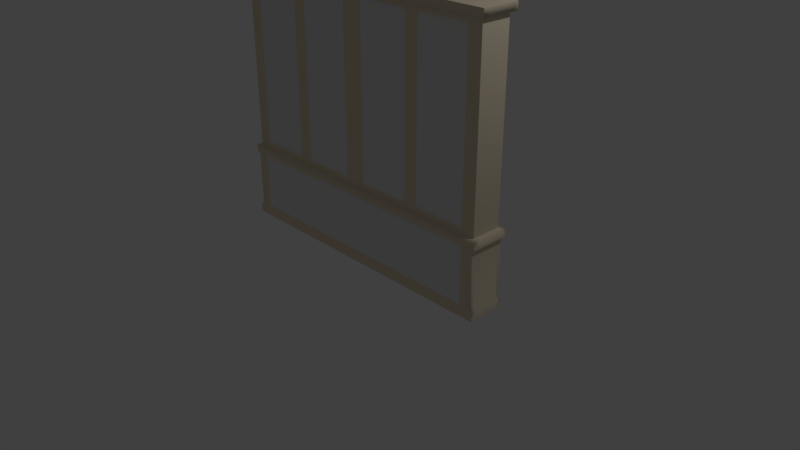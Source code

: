 # Source: Shelf.blend  (saved by Blender 2.79.0; exported with 4.5.12 LTS)
import bpy
from mathutils import Matrix  # noqa: F401  (used for matrix-valued properties, if any)

bpy.ops.wm.read_factory_settings(use_empty=True)
scene = bpy.context.scene
scene.name = 'Scene'

# ---- collections
col_collection_1 = bpy.data.collections.new('Collection 1'); scene.collection.children.link(col_collection_1)

# ---- materials (node trees are filled in below, after node groups)
mat_wood = bpy.data.materials.new('Wood')
mat_wood.alpha_threshold = 0.0
mat_wood.use_transparent_shadow = False
mat_wood.diffuse_color = (0.8, 0.6944, 0.525, 1.0)
mat_wood.roughness = 0.5
mat_wood.line_color = (0.0, 0.0, 0.0, 1.0)
mat_panels = bpy.data.materials.new('Panels')
mat_panels.alpha_threshold = 0.0
mat_panels.use_transparent_shadow = False
mat_panels.diffuse_color = (1.0, 1.0, 1.0, 1.0)
mat_panels.roughness = 0.5
mat_glass = bpy.data.materials.new('Glass')
mat_glass.alpha_threshold = 0.0
mat_glass.use_transparent_shadow = False
mat_glass.roughness = 0.5
mat_texture = bpy.data.materials.new('Texture')
mat_texture.alpha_threshold = 0.0
mat_texture.use_transparent_shadow = False
mat_texture.roughness = 0.5
mat_drawers = bpy.data.materials.new('Drawers')
mat_drawers.alpha_threshold = 0.0
mat_drawers.use_transparent_shadow = False
mat_drawers.roughness = 0.5

# ---- material node trees

# ---- world
world_world = bpy.data.worlds.new('World'); scene.world = world_world
world_world.color = (0.05088, 0.05088, 0.05088)
world_world.use_sun_shadow = False
world_world.sun_shadow_jitter_overblur = 0.0
world_world.cycles.sampling_method = 'MANUAL'

# ---- cameras
cam_camera = bpy.data.cameras.new('Camera')
cam_camera.clip_end = 100.0
cam_camera.lens = 35.0
cam_camera.sensor_width = 32.0
cam_camera.sensor_height = 18.0
cam_camera.ortho_scale = 7.314
cam_camera.dof.focus_distance = 0.0
cam_camera.dof.aperture_fstop = 128.0

# ---- lights
light_lamp = bpy.data.lights.new('Lamp', 'POINT')
light_lamp.transmission_factor = 0.0
light_lamp.cutoff_distance = 30.0
light_lamp.energy = 100.0
light_lamp.shadow_buffer_clip_start = 1.001
light_lamp.shadow_soft_size = 0.1
light_lamp.shadow_maximum_resolution = 0.006
light_lamp.use_absolute_resolution = True

# ---- meshes
me_cube_002 = bpy.data.meshes.new('Cube.002')
me_cube_002.from_pydata([(0.9333, -0.3998, 3.391), (0.9336, -0.4002, 1.017), (0.9336, -0.2575, 1.017), (0.9336, -0.2575, 3.391), (-3.339e-07, -0.4002, 1.017), (-3.339e-07, -0.2543, 1.017), (-0.000339, -0.3998, 3.391), (0.9336, -0.2575, 3.391), (-3.339e-07, -0.2543, 3.391), (0.07377, -0.3998, 3.391), (0.8794, -0.3998, 3.391), (0.07468, -0.4002, 1.017), (0.8803, -0.4002, 1.017), (0.9334, -0.3999, 3.315), (0.9335, -0.4001, 1.092), (-3.278e-07, -0.2543, 1.092), (-3.278e-07, -0.2543, 3.316), (-0.0001132, -0.4001, 1.092), (-0.0002261, -0.3999, 3.315), (0.07437, -0.4001, 1.092), (0.07407, -0.3999, 3.315), (0.88, -0.4001, 1.092), (0.8797, -0.3999, 3.315), (0.4319, -0.3998, 3.391), (0.526, -0.3998, 3.391), (0.4322, -0.4002, 1.017), (0.5263, -0.4002, 1.017), (0.432, -0.3999, 3.315), (0.5261, -0.3999, 3.315), (0.4321, -0.4001, 1.092), (0.5262, -0.4001, 1.092)], [], [(7, 3, 2, 5, 15, 16, 8), (16, 8, 6, 18), (21, 12, 1, 14), (17, 4, 11, 19), (30, 26, 12, 21), (24, 28, 22, 10), (28, 30, 21, 22), (6, 18, 20, 9), (18, 17, 19, 20), (10, 22, 13, 0), (22, 21, 14, 13), (5, 15, 17, 4), (15, 16, 18, 17), (20, 19, 29, 27), (27, 29, 30, 28), (9, 20, 27, 23), (23, 27, 28, 24), (19, 11, 25, 29), (29, 25, 26, 30)])
me_cube_002.polygons.foreach_set('material_index', [0, 0, 0, 0, 0, 0, 2, 0, 0, 0, 0, 0, 0, 2, 0, 0, 0, 0, 0])
_uv = me_cube_002.uv_layers.new(name='UVMap')
_uv.uv.foreach_set('vector', [0.0, 0.0, 0.0, 0.0, 0.0, 0.0, 0.0, 0.0, 0.0, 0.0, 0.0, 0.0, 0.0, 0.0, 0.0, 0.0, 0.0, 0.0, 0.5002, 0.25, 0.3335, 0.1667, 0.0, 0.0, 0.0, 0.0, 0.0, 0.0, 0.0, 0.0, 0.0, 0.0, 0.0, 0.0, 0.0, 0.0, 0.0, 0.0, 0.0, 0.0, 0.0, 0.0, 0.0, 0.0, 0.0, 0.0, 0.0, 0.0, 0.0, 0.0, 0.0, 0.0, 0.0, 0.0, 0.0, 0.0, 0.0, 0.0, 0.0, 0.0, 0.0, 0.0, 0.0, 0.0, 0.0, 0.0, 0.0, 0.0, 0.0, 0.0, 0.0, 0.0, 0.0, 0.0, 0.0, 0.0, 0.0, 0.0, 0.0, 0.0, 0.0, 0.0, 0.0, 0.0, 0.0, 0.0, 0.0, 0.0, 0.0, 0.0, 0.0, 0.0, 0.0, 0.0, 0.0, 0.0, 0.0, 0.0, 0.1667, 0.08334, 0.0, 0.0, 0.0, 0.0, 0.0, 0.0, 0.3335, 0.1667, 0.1667, 0.08334, 0.0, 0.0, 0.0, 0.0, 0.0, 0.0, 0.0, 0.0, 0.0, 0.0, 0.0, 0.0, 0.0, 0.0, 0.0, 0.0, 0.0, 0.0, 0.0, 0.0, 0.0, 0.0, 0.0, 0.0, 0.0, 0.0, 0.0, 0.0, 0.0, 0.0, 0.0, 0.0, 0.0, 0.0, 0.0, 0.0, 0.0, 0.0, 0.0, 0.0, 0.0, 0.0, 0.0, 0.0, 0.0, 0.0, 0.0, 0.0])
me_cube_002.materials.append(mat_wood)
me_cube_002.materials.append(mat_panels)
me_cube_002.materials.append(mat_glass)
me_cube_002.use_remesh_preserve_volume = False
me_cube_002.use_remesh_preserve_attributes = False
me_cube_002.use_mirror_vertex_groups = False
me_cube_002.update()
me_untitled = bpy.data.meshes.new('Untitled')
me_untitled.from_pydata([(0.9336, 0.2577, 1.017), (0.9336, -0.2575, 1.017), (-3.339e-07, -0.2543, 1.017), (-3.339e-07, 0.2609, 1.017), (0.9336, 0.2577, 3.391), (0.9336, -0.2575, 3.391), (-3.339e-07, -0.2543, 3.391), (-3.339e-07, 0.2609, 3.391), (-3.278e-07, 0.2609, 2.993), (-3.278e-07, 0.2609, 2.906), (-3.278e-07, 0.2609, 2.499), (-3.278e-07, 0.2609, 2.412), (-3.278e-07, 0.2609, 1.992), (-3.278e-07, 0.2609, 1.905), (-3.278e-07, 0.2609, 1.493), (-3.278e-07, 0.2609, 1.407), (-3.278e-07, -0.2543, 2.993), (-3.278e-07, -0.2543, 2.906), (-3.278e-07, -0.2543, 2.499), (-3.278e-07, -0.2543, 2.412), (-3.278e-07, -0.2543, 1.992), (-3.278e-07, -0.2543, 1.905), (-3.278e-07, -0.2543, 1.493), (-3.278e-07, -0.2543, 1.407), (0.9336, -0.2575, 1.407), (0.9336, -0.2575, 1.493), (0.9336, -0.2575, 1.905), (0.9336, -0.2575, 1.992), (0.9336, -0.2575, 2.412), (0.9336, -0.2575, 2.499), (0.9336, -0.2575, 2.906), (0.9336, -0.2575, 2.993), (0.9336, 0.2577, 2.993), (0.9336, 0.2577, 2.906), (0.9336, 0.2577, 2.499), (0.9336, 0.2577, 2.412), (0.9336, 0.2577, 1.992), (0.9336, 0.2577, 1.905), (0.9336, 0.2577, 1.493), (0.9336, 0.2577, 1.407), (0.02167, 0.2609, 2.499), (0.02167, 0.2609, 2.906), (0.02167, 0.2609, 1.992), (0.02167, 0.2609, 2.412), (0.02167, 0.2609, 1.493), (0.02167, 0.2609, 1.905), (0.02167, 0.2609, 1.017), (0.02167, 0.2609, 1.407), (0.02167, 0.2609, 2.993), (0.02167, 0.2609, 3.391), (0.02167, -0.2543, 1.407), (0.02167, -0.2543, 1.017), (0.02167, -0.2543, 3.391), (0.02167, -0.2543, 1.905), (0.02167, -0.2543, 1.493), (0.02167, -0.2543, 2.412), (0.02167, -0.2543, 1.992), (0.02167, -0.2543, 2.906), (0.02167, -0.2543, 2.499), (0.02167, -0.2543, 2.993)], [], [(32, 31, 5, 4), (23, 15, 14, 22), (13, 21, 53, 45), (2, 3, 46, 51), (0, 1, 24, 39), (19, 11, 10, 18), (14, 13, 45, 44), (21, 13, 12, 20), (22, 14, 44, 54), (21, 22, 54, 53), (17, 9, 8, 16), (39, 24, 25, 38), (38, 25, 26, 37), (37, 26, 27, 36), (36, 27, 28, 35), (35, 28, 29, 34), (34, 29, 30, 33), (33, 30, 31, 32), (32, 8, 16, 31), (9, 8, 32, 33), (16, 17, 30, 31), (9, 33, 30, 17), (34, 10, 18, 29), (35, 28, 19, 11), (36, 12, 20, 27), (37, 26, 21, 13), (25, 38, 14, 22), (39, 24, 23, 15), (18, 19, 28, 29), (11, 10, 34, 35), (13, 12, 36, 37), (15, 14, 38, 39), (20, 21, 26, 27), (22, 23, 24, 25), (59, 48, 49, 52), (51, 46, 47, 50), (58, 40, 41, 57), (56, 42, 43, 55), (54, 44, 45, 53), (19, 20, 56, 55), (20, 12, 42, 56), (11, 19, 55, 43), (8, 7, 49, 48), (17, 18, 58, 57), (3, 15, 47, 46), (18, 10, 40, 58), (23, 2, 51, 50), (7, 6, 52, 49), (9, 17, 57, 41), (6, 16, 59, 52), (12, 11, 43, 42), (10, 9, 41, 40), (16, 8, 48, 59), (15, 23, 50, 47), (0, 46, 47, 39), (38, 44, 45, 37), (35, 36, 42, 43), (34, 40, 41, 33), (4, 32, 48, 49), (5, 52, 59, 31), (30, 57, 58, 29), (27, 28, 55, 56), (25, 26, 53, 54), (24, 50, 51, 1)])
me_untitled.polygons.foreach_set('material_index', [0, 0, 0, 0, 0, 0, 0, 0, 0, 0, 0, 0, 0, 0, 0, 0, 0, 0, 0, 0, 0, 0, 0, 0, 0, 0, 0, 0, 0, 0, 0, 0, 0, 0, 0, 0, 0, 0, 0, 0, 0, 0, 0, 0, 0, 0, 0, 0, 0, 0, 0, 0, 0, 0, 0, 0, 0, 0, 0, 2, 2, 2, 2, 2])
_uv = me_untitled.uv_layers.new(name='UVMap')
_uv.uv.foreach_set('vector', [0.9628, 0.2406, 0.9628, 0.2406, 0.9628, 0.2406, 0.9628, 0.2406, 0.0, 0.0, 0.0, 0.0, 0.0, 0.0, 0.0, 0.0, 0.0, 0.0, 0.0, 0.0, 0.0, 0.0, 0.0, 0.0, 0.0, 0.0, 0.0, 0.0, 0.0, 0.0, 0.0, 0.0, 0.9628, 0.2406, 0.9628, 0.2406, 0.9628, 0.2406, 0.9628, 0.2406, 0.0, 0.0, 0.0, 0.0, 0.0, 0.0, 0.0, 0.0, 0.0, 0.0, 0.0, 0.0, 0.0, 0.0, 0.0, 0.0, 0.0, 0.0, 0.0, 0.0, 0.0, 0.0, 0.0, 0.0, 0.0, 0.0, 0.0, 0.0, 0.0, 0.0, 0.0, 0.0, 0.0, 0.0, 0.0, 0.0, 0.0, 0.0, 0.0, 0.0, 0.0, 0.0, 0.0, 0.0, 0.0, 0.0, 0.0, 0.0, 0.9628, 0.2406, 0.9628, 0.2406, 0.9628, 0.2406, 0.9628, 0.2406, 0.9628, 0.2406, 0.9628, 0.2406, 0.9628, 0.2406, 0.9628, 0.2406, 0.9628, 0.2406, 0.9628, 0.2406, 0.9628, 0.2406, 0.9628, 0.2406, 0.9628, 0.2406, 0.9628, 0.2406, 0.9628, 0.2406, 0.9628, 0.2406, 0.9628, 0.2406, 0.9628, 0.2406, 0.9628, 0.2406, 0.9628, 0.2406, 0.9628, 0.2406, 0.9628, 0.2406, 0.9628, 0.2406, 0.9628, 0.2406, 0.9628, 0.2406, 0.9628, 0.2406, 0.9628, 0.2406, 0.9628, 0.2406, 0.9628, 0.2406, 0.0, 0.0, 0.0, 0.0, 0.9628, 0.2406, 0.0, 0.0, 0.0, 0.0, 0.9628, 0.2406, 0.9628, 0.2406, 0.0, 0.0, 0.0, 0.0, 0.9628, 0.2406, 0.9628, 0.2406, 0.0, 0.0, 0.0, 0.0, 0.0, 0.0, 0.0, 0.0, 0.9628, 0.2406, 0.0, 0.0, 0.0, 0.0, 0.9628, 0.2406, 0.9628, 0.2406, 0.9628, 0.2406, 0.0, 0.0, 0.0, 0.0, 0.9628, 0.2406, 0.0, 0.0, 0.0, 0.0, 0.9628, 0.2406, 0.9628, 0.2406, 0.9628, 0.2406, 0.0, 0.0, 0.0, 0.0, 0.9628, 0.2406, 0.9628, 0.2406, 0.0, 0.0, 0.0, 0.0, 0.9628, 0.2406, 0.9628, 0.2406, 0.0, 0.0, 0.0, 0.0, 0.0, 0.0, 0.0, 0.0, 0.9628, 0.2406, 0.9628, 0.2406, 0.0, 0.0, 0.0, 0.0, 0.9628, 0.2406, 0.9628, 0.2406, 0.0, 0.0, 0.0, 0.0, 0.9628, 0.2406, 0.9628, 0.2406, 0.0, 0.0, 0.0, 0.0, 0.9628, 0.2406, 0.9628, 0.2406, 0.0, 0.0, 0.0, 0.0, 0.9628, 0.2406, 0.9628, 0.2406, 0.0, 0.0, 0.0, 0.0, 0.9628, 0.2406, 0.9628, 0.2406, 0.0, 0.0, 0.0, 0.0, 0.0, 0.0, 0.0, 0.0, 0.0, 0.0, 0.0, 0.0, 0.0, 0.0, 0.0, 0.0, 0.0, 0.0, 0.0, 0.0, 0.0, 0.0, 0.0, 0.0, 0.0, 0.0, 0.0, 0.0, 0.0, 0.0, 0.0, 0.0, 0.0, 0.0, 0.0, 0.0, 0.0, 0.0, 0.0, 0.0, 0.0, 0.0, 0.0, 0.0, 0.0, 0.0, 0.0, 0.0, 0.0, 0.0, 0.0, 0.0, 0.0, 0.0, 0.0, 0.0, 0.0, 0.0, 0.0, 0.0, 0.0, 0.0, 0.0, 0.0, 0.0, 0.0, 0.0, 0.0, 0.0, 0.0, 0.0, 0.0, 0.0, 0.0, 0.0, 0.0, 0.0, 0.0, 0.0, 0.0, 0.0, 0.0, 0.0, 0.0, 0.0, 0.0, 0.0, 0.0, 0.0, 0.0, 0.0, 0.0, 0.0, 0.0, 0.0, 0.0, 0.0, 0.0, 0.0, 0.0, 0.0, 0.0, 0.0, 0.0, 0.4814, 0.1203, 0.4814, 0.1203, 0.4814, 0.1203, 0.4814, 0.1203, 0.0, 0.0, 0.0, 0.0, 0.0, 0.0, 0.0, 0.0, 0.0, 0.0, 0.0, 0.0, 0.0, 0.0, 0.0, 0.0, 0.0, 0.0, 0.0, 0.0, 0.0, 0.0, 0.0, 0.0, 0.0, 0.0, 0.0, 0.0, 0.0, 0.0, 0.0, 0.0, 0.0, 0.0, 0.0, 0.0, 0.0, 0.0, 0.0, 0.0, 0.0, 0.0, 0.0, 0.0, 0.0, 0.0, 0.0, 0.0, 0.9628, 0.2406, 0.0, 0.0, 0.0, 0.0, 0.9628, 0.2406, 0.9628, 0.2406, 0.0, 0.0, 0.0, 0.0, 0.9628, 0.2406, 0.9628, 0.2406, 0.9628, 0.2406, 0.0, 0.0, 0.0, 0.0, 0.9628, 0.2406, 0.0, 0.0, 0.0, 0.0, 0.9628, 0.2406, 0.9628, 0.2406, 0.9628, 0.2406, 0.0, 0.0, 0.0, 0.0, 0.9628, 0.2406, 0.0, 0.0, 0.0, 0.0, 0.9628, 0.2406, 0.9628, 0.2406, 0.0, 0.0, 0.0, 0.0, 0.9628, 0.2406, 0.9628, 0.2406, 0.9628, 0.2406, 0.0, 0.0, 0.0, 0.0, 0.9628, 0.2406, 0.9628, 0.2406, 0.0, 0.0, 0.0, 0.0, 0.9628, 0.2406, 0.0, 0.0, 0.0, 0.0, 0.9628, 0.2406])
me_untitled.materials.append(mat_wood)
me_untitled.materials.append(mat_panels)
me_untitled.materials.append(mat_texture)
me_untitled.use_remesh_preserve_volume = False
me_untitled.use_remesh_preserve_attributes = False
me_untitled.use_mirror_vertex_groups = False
me_untitled.update()
me_cube = bpy.data.meshes.new('Cube')
me_cube.from_pydata([(0.9998, 0.4985, 3.403), (0.9998, -0.4985, 3.403), (0.9812, 0.4721, 0.1517), (0.9812, 0.472, 0.9041), (0.9812, -0.472, 0.1517), (0.9812, -0.472, 0.9041), (1.0, 0.5, 0.9041), (1.0, 0.5, 1.004), (1.0, -0.5, 0.9041), (1.0, -0.5, 1.004), (0.9989, 0.496, 0.1026), (0.9989, -0.4949, 0.1026), (0.9323, 0.4985, 3.403), (0.9323, -0.4985, 3.403), (0.8999, 0.472, 0.9041), (0.9025, 0.4721, 0.1517), (0.8999, -0.472, 0.1517), (0.8999, -0.472, 0.9041), (0.9003, 0.5, 1.004), (0.9003, -0.5, 1.004), (0.9003, 0.5, 0.9041), (0.9003, -0.5, 0.9041), (0.8786, 0.496, 0.1026), (0.8806, -0.4949, 0.1026), (0.9989, 0.496, 0.004441), (0.9989, -0.4949, 0.004441), (0.8786, 0.496, 0.004441), (0.8806, -0.4949, 0.004441), (0.9998, 0.4985, 3.502), (0.9998, -0.4985, 3.502), (0.9323, 0.4985, 3.502), (0.9323, -0.4985, 3.502), (0.9998, 0.3208, 3.403), (0.9998, -0.3211, 3.403), (0.9812, 0.3038, 0.1517), (0.9812, -0.304, 0.1517), (0.9812, 0.3037, 0.9041), (0.9812, -0.304, 0.9041), (1.0, 0.3217, 1.004), (1.0, -0.3221, 1.004), (1.0, 0.3217, 0.9041), (1.0, -0.3221, 0.9041), (0.9989, 0.3199, 0.1026), (0.9989, -0.318, 0.1026), (0.9989, 0.3199, 0.004441), (0.9989, -0.318, 0.004441), (0.88, -0.318, 0.004441), (0.8793, 0.3199, 0.004441), (0.9998, 0.3208, 3.502), (0.9998, -0.3211, 3.502), (0.9323, 0.3208, 3.502), (0.9323, -0.3211, 3.502), (0.9719, -0.4002, 1.017), (0.9718, -0.3998, 3.391), (0.9719, 0.4002, 1.017), (0.9718, 0.3998, 3.391), (0.9333, 0.3998, 3.391), (0.9336, 0.4002, 1.017), (0.9333, -0.3998, 3.391), (0.9336, -0.4002, 1.017), (0.9718, 0.2572, 3.391), (0.9719, 0.2575, 1.017), (0.9718, -0.2575, 3.391), (0.9719, -0.2578, 1.017), (0.9336, 0.2577, 1.017), (0.9336, -0.2575, 1.017), (0.9336, 0.2577, 3.391), (0.9336, -0.2575, 3.391), (-3.334e-07, 0.472, 0.9041), (-3.334e-07, -0.472, 0.1517), (-3.334e-07, -0.472, 0.9041), (-3.334e-07, 0.5, 1.004), (-3.334e-07, -0.5, 1.004), (-3.334e-07, 0.5, 0.9041), (-3.334e-07, -0.5, 0.9041), (-3.334e-07, -0.4949, 0.1026), (-3.334e-07, 0.496, 0.004441), (-3.334e-07, 0.496, 0.1026), (-3.334e-07, 0.4721, 0.1517), (-3.334e-07, -0.4949, 0.004441), (-3.334e-07, 0.3199, 0.004441), (-3.334e-07, -0.318, 0.004441), (-3.339e-07, -0.4002, 1.017), (-3.339e-07, -0.2543, 1.017), (-3.339e-07, 0.2609, 1.017), (-0.0003387, 0.4985, 3.403), (-0.0003406, -0.4985, 3.403), (-0.0003387, 0.4985, 3.502), (-0.0003406, -0.4985, 3.502), (-0.0003394, 0.3208, 3.502), (-0.00034, -0.3211, 3.502), (-0.000339, -0.3998, 3.391), (-0.0003371, 0.3998, 3.391), (0.0004217, 0.4002, 1.017), (0.9336, 0.2577, 3.391), (0.9336, -0.2575, 3.391), (-3.339e-07, -0.2543, 3.391), (-3.339e-07, 0.2609, 3.391)], [], [(17, 5, 8, 21), (15, 2, 10, 22), (36, 3, 6, 40), (35, 37, 5, 4), (41, 39, 9, 8), (63, 52, 9, 39), (57, 54, 7, 18), (35, 4, 11, 43), (4, 16, 23, 11), (3, 14, 20, 6), (7, 6, 20, 18), (8, 9, 19, 21), (4, 5, 17, 16), (3, 2, 15, 14), (70, 17, 21, 74), (52, 59, 19, 9), (86, 13, 31, 88), (81, 46, 27, 79), (11, 23, 27, 25), (77, 78, 15, 22), (68, 14, 15, 78), (43, 11, 25, 45), (22, 10, 24, 26), (45, 25, 27, 46), (49, 51, 31, 29), (32, 0, 28, 48), (13, 1, 29, 31), (0, 12, 30, 28), (1, 33, 49, 29), (33, 32, 48, 49), (28, 30, 50, 48), (48, 50, 51, 49), (24, 44, 47, 26), (44, 45, 46, 47), (10, 42, 44, 24), (42, 43, 45, 44), (76, 26, 47, 80), (80, 47, 46, 81), (2, 34, 42, 10), (34, 35, 43, 42), (54, 61, 38, 7), (61, 63, 39, 38), (6, 7, 38, 40), (40, 38, 39, 41), (2, 3, 36, 34), (34, 36, 37, 35), (5, 37, 41, 8), (37, 36, 40, 41), (32, 33, 62, 60), (60, 62, 63, 61), (0, 32, 60, 55), (55, 60, 61, 54), (1, 13, 58, 53), (53, 58, 59, 52), (85, 12, 56, 92), (12, 0, 55, 56), (56, 55, 54, 57), (33, 1, 53, 62), (62, 53, 52, 63), (61, 63, 65, 64), (61, 64, 57, 54), (65, 63, 52, 59), (57, 93, 84, 64), (60, 66, 64, 61), (56, 57, 64, 66), (58, 67, 65, 59), (53, 62, 60, 55, 56, 66, 67, 58), (59, 65, 83, 82), (23, 75, 79, 27), (26, 76, 77, 22), (59, 82, 72, 19), (16, 17, 70, 69), (21, 19, 72, 74), (18, 20, 73, 71), (14, 68, 73, 20), (16, 69, 75, 23), (13, 86, 91, 58), (50, 89, 90, 51), (30, 87, 89, 50), (51, 90, 88, 31), (12, 85, 87, 30), (71, 93, 57, 18), (67, 62, 63, 65), (96, 95, 67, 58, 91), (56, 66, 94, 97, 92), (65, 64, 84, 83), (94, 95, 96, 97), (62, 67, 66, 60), (84, 93, 92, 97), (56, 92, 93, 57), (64, 66, 94, 97, 84)])
me_cube.polygons.foreach_set('use_smooth', [1, 1, 1, 1, 1, 1, 1, 1, 1, 1, 1, 1, 1, 1, 1, 1, 1, 1, 1, 1, 1, 1, 1, 1, 1, 1, 1, 1, 1, 1, 1, 1, 1, 1, 1, 1, 1, 1, 1, 1, 1, 1, 1, 1, 1, 1, 1, 1, 1, 1, 1, 1, 1, 1, 1, 1, 1, 1, 1, 0, 0, 0, 0, 0, 0, 0, 0, 0, 1, 1, 1, 1, 1, 1, 1, 1, 1, 1, 1, 1, 1, 1, 0, 0, 0, 0, 0, 0, 0, 0, 0])
me_cube.polygons.foreach_set('material_index', [0, 0, 0, 0, 0, 0, 0, 0, 0, 0, 0, 0, 0, 0, 0, 0, 0, 0, 0, 0, 1, 0, 0, 0, 0, 0, 0, 0, 0, 0, 0, 0, 0, 0, 0, 0, 0, 0, 0, 0, 0, 0, 0, 0, 0, 0, 0, 0, 0, 0, 0, 0, 0, 0, 0, 0, 0, 0, 0, 0, 0, 0, 0, 0, 0, 0, 0, 0, 0, 0, 0, 2, 0, 0, 0, 0, 0, 0, 0, 0, 0, 0, 0, 0, 0, 0, 0, 0, 0, 0, 0])
_uv = me_cube.uv_layers.new(name='UVMap')
_uv.uv.foreach_set('vector', [0.667, 0.1667, 1.001, 0.1667, 1.001, 0.1667, 0.667, 0.1667, 0.667, 0.08333, 1.001, 0.08333, 1.001, 0.08333, 0.667, 0.08333, 1.001, 0.1667, 1.001, 0.1667, 1.001, 0.1667, 1.001, 0.1667, 1.001, 0.08333, 1.001, 0.1667, 1.001, 0.1667, 1.001, 0.08333, 1.001, 0.1667, 1.001, 0.25, 1.0, 0.25, 1.001, 0.1667, 1.001, 0.25, 1.0, 0.25, 1.0, 0.25, 1.001, 0.25, 0.667, 0.25, 1.001, 0.25, 1.001, 0.25, 0.667, 0.25, 1.001, 0.08333, 1.001, 0.08333, 1.001, 0.08333, 1.001, 0.08333, 1.001, 0.08333, 0.667, 0.08333, 0.667, 0.08333, 1.001, 0.08333, 1.001, 0.1667, 0.667, 0.1667, 0.667, 0.1667, 1.001, 0.1667, 1.001, 0.25, 1.001, 0.1667, 0.667, 0.1667, 0.667, 0.25, 1.001, 0.1667, 1.0, 0.25, 0.667, 0.25, 0.667, 0.1667, 1.001, 0.08333, 1.001, 0.1667, 0.667, 0.1667, 0.667, 0.08333, 1.001, 0.1667, 1.001, 0.08333, 0.667, 0.08333, 0.667, 0.1667, 0.5002, 0.1667, 0.667, 0.1667, 0.667, 0.1667, 0.5002, 0.1667, 1.0, 0.25, 0.667, 0.25, 0.667, 0.25, 1.0, 0.25, 0.5002, 0.25, 0.667, 0.25, 0.667, 0.25, 0.5002, 0.25, 0.4447, 0.06944, 0.667, 0.08333, 0.667, 0.08333, 0.5002, 0.08333, 1.001, 0.08333, 0.667, 0.08333, 0.667, 0.08333, 1.001, 0.08333, 0.5002, 0.08333, 0.5002, 0.08333, 0.667, 0.08333, 0.667, 0.08333, -0.02402, 0.9621, 1.026, 0.9621, 1.029, 0.0363, -0.02402, 0.03628, 1.001, 0.08333, 1.001, 0.08333, 1.001, 0.08333, 1.001, 0.08333, 0.667, 0.08333, 1.001, 0.08333, 1.001, 0.08333, 0.667, 0.08333, 1.001, 0.08333, 1.001, 0.08333, 0.0, 0.0, 0.2223, 0.02778, 1.001, 0.25, 0.667, 0.25, 0.667, 0.25, 1.0, 0.25, 1.001, 0.25, 1.001, 0.25, 1.001, 0.25, 1.001, 0.25, 0.667, 0.25, 1.0, 0.25, 1.0, 0.25, 0.667, 0.25, 1.001, 0.25, 0.667, 0.25, 0.667, 0.25, 1.001, 0.25, 1.0, 0.25, 1.001, 0.25, 1.001, 0.25, 1.0, 0.25, 1.001, 0.25, 1.001, 0.25, 1.001, 0.25, 1.001, 0.25, 1.001, 0.25, 0.667, 0.25, 0.667, 0.25, 1.001, 0.25, 1.001, 0.25, 0.667, 0.25, 0.667, 0.25, 1.001, 0.25, 1.001, 0.08333, 1.001, 0.08333, 0.4447, 0.05555, 0.667, 0.08333, 1.001, 0.08333, 1.001, 0.08333, 0.2223, 0.02778, 0.4447, 0.05555, 1.001, 0.08333, 1.001, 0.08333, 1.001, 0.08333, 1.001, 0.08333, 1.001, 0.08333, 1.001, 0.08333, 1.001, 0.08333, 1.001, 0.08333, 0.3335, 0.04167, 0.667, 0.08333, 0.667, 0.08333, 0.3891, 0.05555, 0.3891, 0.05555, 0.667, 0.08333, 0.667, 0.08333, 0.4447, 0.06944, 1.001, 0.08333, 1.001, 0.08333, 1.001, 0.08333, 1.001, 0.08333, 1.001, 0.08333, 1.001, 0.08333, 1.001, 0.08333, 1.001, 0.08333, 1.001, 0.25, 1.001, 0.25, 1.001, 0.25, 1.001, 0.25, 1.001, 0.25, 1.001, 0.25, 1.001, 0.25, 1.001, 0.25, 1.001, 0.1667, 1.001, 0.25, 1.001, 0.25, 1.001, 0.1667, 1.001, 0.1667, 1.001, 0.25, 1.001, 0.25, 1.001, 0.1667, 1.001, 0.08333, 1.001, 0.1667, 1.001, 0.1667, 1.001, 0.08333, 0.9624, 0.06738, 0.9624, 0.936, 0.5489, 0.936, 0.5489, 0.06738, 1.001, 0.1667, 1.001, 0.1667, 1.001, 0.1667, 1.001, 0.1667, 1.001, 0.1667, 1.001, 0.1667, 1.001, 0.1667, 1.001, 0.1667, 1.001, 0.25, 1.001, 0.25, 1.001, 0.25, 1.001, 0.25, 1.001, 0.25, 1.001, 0.25, 1.001, 0.25, 1.001, 0.25, 1.001, 0.25, 1.001, 0.25, 1.001, 0.25, 1.001, 0.25, 1.001, 0.25, 1.001, 0.25, 1.001, 0.25, 1.001, 0.25, 1.0, 0.25, 0.667, 0.25, 0.667, 0.25, 1.0, 0.25, 1.0, 0.25, 0.667, 0.25, 0.667, 0.25, 1.0, 0.25, 0.5002, 0.25, 0.667, 0.25, 0.667, 0.25, 0.5002, 0.25, 0.667, 0.25, 1.001, 0.25, 1.001, 0.25, 0.667, 0.25, 0.667, 0.25, 1.001, 0.25, 1.001, 0.25, 0.667, 0.25, 1.001, 0.25, 1.0, 0.25, 1.0, 0.25, 1.001, 0.25, 1.001, 0.25, 1.0, 0.25, 1.0, 0.25, 1.001, 0.25, 1.001, 0.25, 1.001, 0.25, 0.9628, 0.2406, 0.9628, 0.2406, 0.0, 0.0, 0.0, 0.0, 0.0, 0.0, 0.0, 0.0, 0.0, 0.0, 0.0, 0.0, 0.0, 0.0, 0.0, 0.0, 0.0, 0.0, 0.0, 0.0, 0.0, 0.0, 0.0, 0.0, 0.0, 0.0, 0.0, 0.0, 0.0, 0.0, 0.0, 0.0, 0.0, 0.0, 0.0, 0.0, 0.0, 0.0, 0.0, 0.0, 0.0, 0.0, 0.0, 0.0, 0.0, 0.0, 0.0, 0.0, 0.0, 0.0, 0.0, 0.0, 0.0, 0.0, 0.0, 0.0, 0.0, 0.0, 0.0, 0.0, 0.0, 0.0, 0.0, 0.0, 0.0, 0.0, 0.0, 0.0, 0.0, 0.0, 0.0, 0.0, 0.667, 0.08333, 0.5002, 0.08333, 0.5002, 0.08333, 0.667, 0.08333, 0.667, 0.08333, 0.5002, 0.08333, 0.5002, 0.08333, 0.667, 0.08333, 0.667, 0.25, 0.5002, 0.25, 0.5002, 0.25, 0.667, 0.25, 0.9749, 0.03109, 0.9749, 0.974, -0.03992, 0.974, -0.03992, 0.03107, 0.667, 0.1667, 0.667, 0.25, 0.5002, 0.25, 0.5002, 0.1667, 0.667, 0.25, 0.667, 0.1667, 0.5002, 0.1667, 0.5002, 0.25, 0.667, 0.1667, 0.5002, 0.1667, 0.5002, 0.1667, 0.667, 0.1667, 0.667, 0.08333, 0.5002, 0.08333, 0.5002, 0.08333, 0.667, 0.08333, 0.667, 0.25, 0.5002, 0.25, 0.5002, 0.25, 0.667, 0.25, 0.667, 0.25, 0.5002, 0.25, 0.5002, 0.25, 0.667, 0.25, 0.667, 0.25, 0.5002, 0.25, 0.5002, 0.25, 0.667, 0.25, 0.667, 0.25, 0.5002, 0.25, 0.5002, 0.25, 0.667, 0.25, 0.667, 0.25, 0.5002, 0.25, 0.5002, 0.25, 0.667, 0.25, 0.5002, 0.25, 0.4974, 0.25, 0.667, 0.25, 0.667, 0.25, 0.0, 0.0, 0.0, 0.0, 0.0, 0.0, 0.0, 0.0, 0.4814, 0.1203, 0.9628, 0.2406, 0.0, 0.0, 0.667, 0.25, 0.5002, 0.25, 0.0, 0.0, 0.0, 0.0, 0.0, 0.0, 0.0, 0.0, 0.0, 0.0, 0.0, 0.0, 0.0, 0.0, 0.0, 0.0, 0.0, 0.0, 0.9628, 0.2406, 0.9628, 0.2406, 0.4814, 0.1203, 0.4814, 0.1203, 0.0, 0.0, 0.0, 0.0, 0.0, 0.0, 0.0, 0.0, 0.0, 0.0, 0.0, 0.0, 0.0, 0.0, 0.0, 0.0, 0.0, 0.0, 0.0, 0.0, 0.0, 0.0, 0.0, 0.0, 0.0, 0.0, 0.0, 0.0, 0.0, 0.0, 0.0, 0.0, 0.0, 0.0])
me_cube.materials.append(mat_wood)
me_cube.materials.append(mat_panels)
me_cube.materials.append(mat_drawers)
me_cube.use_remesh_preserve_volume = False
me_cube.use_remesh_preserve_attributes = False
me_cube.use_mirror_vertex_groups = False
me_cube.update()

# ---- objects
ob_ovi = bpy.data.objects.new('Ovi', me_cube_002)
ob_hyllyt = bpy.data.objects.new('Hyllyt', me_untitled)
ob_kehys = bpy.data.objects.new('Kehys', me_cube)
ob_lamp = bpy.data.objects.new('Lamp', light_lamp)
ob_camera = bpy.data.objects.new('Camera', cam_camera)

# ---- transforms, parenting, visibility, modifiers, constraints
ob_ovi.location = (0.0, 0.0, 0.0)
ob_ovi.scale = (2.0, 0.5, 1.0)
ob_ovi.lock_rotations_4d = False
ob_ovi.empty_display_type = 'ARROWS'
ob_ovi.hide_viewport = True
ob_ovi.lineart.crease_threshold = 0.0
_vg = ob_ovi.vertex_groups.new(name='Legs')
_vg = ob_ovi.vertex_groups.new(name='Texture')
_vg = ob_ovi.vertex_groups.new(name='InnerShelfs')
_m = ob_ovi.modifiers.new('EdgeSplit', 'EDGE_SPLIT')
_m.split_angle = 1.546
_m = ob_ovi.modifiers.new('Mirror', 'MIRROR')
ob_hyllyt.location = (0.0, 0.0, 0.0)
ob_hyllyt.scale = (2.0, 0.5, 1.0)
ob_hyllyt.lock_rotations_4d = False
ob_hyllyt.empty_display_type = 'ARROWS'
ob_hyllyt.lineart.crease_threshold = 0.0
_vg = ob_hyllyt.vertex_groups.new(name='Legs')
_vg = ob_hyllyt.vertex_groups.new(name='Texture')
_vg = ob_hyllyt.vertex_groups.new(name='InnerShelfs')
_m = ob_hyllyt.modifiers.new('EdgeSplit', 'EDGE_SPLIT')
_m.split_angle = 1.546
_m = ob_hyllyt.modifiers.new('Mirror', 'MIRROR')
ob_kehys.location = (0.0, 0.0, 0.0)
ob_kehys.scale = (2.0, 0.5, 1.0)
ob_kehys.lock_rotations_4d = False
ob_kehys.empty_display_type = 'ARROWS'
ob_kehys.hide_viewport = True
ob_kehys.lineart.crease_threshold = 0.0
_vg = ob_kehys.vertex_groups.new(name='Legs')
_vg = ob_kehys.vertex_groups.new(name='Texture')
_vg = ob_kehys.vertex_groups.new(name='InnerShelfs')
_m = ob_kehys.modifiers.new('EdgeSplit', 'EDGE_SPLIT')
_m.split_angle = 1.546
_m = ob_kehys.modifiers.new('Mirror', 'MIRROR')
ob_lamp.location = (4.076, 1.005, 5.904)
ob_lamp.rotation_euler = (0.6503, 0.05522, 1.866)
ob_lamp.lock_rotations_4d = False
ob_lamp.empty_display_type = 'ARROWS'
ob_lamp.color = (0.0, 0.0, 0.0, 0.0)
ob_lamp.hide_viewport = True
ob_lamp.lineart.crease_threshold = 0.0
ob_camera.location = (7.481, -6.508, 5.344)
ob_camera.rotation_euler = (1.109, 0.0, 0.8149)
ob_camera.lock_rotations_4d = False
ob_camera.empty_display_type = 'ARROWS'
ob_camera.color = (0.0, 0.0, 0.0, 0.0)
ob_camera.hide_viewport = True
ob_camera.display_type = 'WIRE'
ob_camera.lineart.crease_threshold = 0.0

# ---- collection membership
col_collection_1.objects.link(ob_ovi)
col_collection_1.objects.link(ob_hyllyt)
col_collection_1.objects.link(ob_kehys)
col_collection_1.objects.link(ob_lamp)
col_collection_1.objects.link(ob_camera)

# ---- scene / render settings (as saved in the file)
scene.camera = ob_camera
scene.frame_start = 1; scene.frame_end = 250; scene.frame_set(1)
scene.render.engine = 'BLENDER_EEVEE_NEXT'
scene.render.resolution_percentage = 50
scene.render.dither_intensity = 0.0
scene.cycles.use_denoising = False
scene.cycles.samples = 128
scene.cycles.sampling_pattern = 'TABULATED_SOBOL'
scene.cycles.use_adaptive_sampling = False
scene.cycles.use_light_tree = False
scene.cycles.blur_glossy = 0.0
scene.cycles.sample_clamp_indirect = 0.0
scene.view_settings.view_transform = 'Standard'
bpy.context.view_layer.update()
